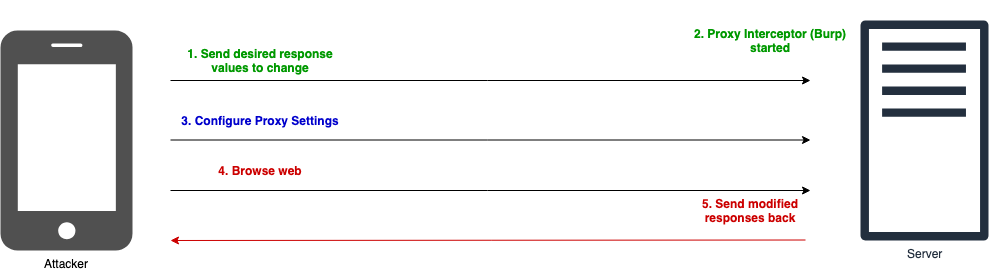

The diagram above was exported from draw.io. Its source (the exported page's mxGraphModel, read from the mxfile embedded in the PNG):
<mxGraphModel dx="2398" dy="1369" grid="1" gridSize="10" guides="1" tooltips="1" connect="1" arrows="1" fold="1" page="1" pageScale="1" pageWidth="1400" pageHeight="850" math="0" shadow="0">
  <root>
    <mxCell id="0" />
    <mxCell id="1" parent="0" />
    <mxCell id="rcOImG2O3P6QG_c8bNSQ-2" value="Server" style="outlineConnect=0;fontColor=#232F3E;gradientColor=none;fillColor=#232F3E;strokeColor=none;dashed=0;verticalLabelPosition=bottom;verticalAlign=top;align=center;html=1;fontSize=12;fontStyle=0;aspect=fixed;pointerEvents=1;shape=mxgraph.aws4.traditional_server;" vertex="1" parent="1">
      <mxGeometry x="1010" y="160" width="128" height="220" as="geometry" />
    </mxCell>
    <mxCell id="rcOImG2O3P6QG_c8bNSQ-6" value="Attacker" style="pointerEvents=1;shadow=0;dashed=0;html=1;strokeColor=none;fillColor=#505050;labelPosition=center;verticalLabelPosition=bottom;verticalAlign=top;outlineConnect=0;align=center;shape=mxgraph.office.devices.cell_phone_iphone_standalone;" vertex="1" parent="1">
      <mxGeometry x="150" y="170" width="132" height="220" as="geometry" />
    </mxCell>
    <mxCell id="rcOImG2O3P6QG_c8bNSQ-7" value="" style="endArrow=classic;html=1;" edge="1" parent="1">
      <mxGeometry width="50" height="50" relative="1" as="geometry">
        <mxPoint x="320" y="220" as="sourcePoint" />
        <mxPoint x="960" y="220" as="targetPoint" />
      </mxGeometry>
    </mxCell>
    <mxCell id="rcOImG2O3P6QG_c8bNSQ-8" value="&lt;b&gt;&lt;font color=&quot;#009900&quot;&gt;1. Send desired response values to change&lt;/font&gt;&lt;/b&gt;" style="text;html=1;strokeColor=none;fillColor=none;align=center;verticalAlign=middle;whiteSpace=wrap;rounded=0;" vertex="1" parent="1">
      <mxGeometry x="330" y="160" width="160" height="80" as="geometry" />
    </mxCell>
    <mxCell id="rcOImG2O3P6QG_c8bNSQ-9" value="&lt;b&gt;&lt;font color=&quot;#009900&quot;&gt;2. Proxy Interceptor (Burp) started&lt;/font&gt;&lt;/b&gt;" style="text;html=1;strokeColor=none;fillColor=none;align=center;verticalAlign=middle;whiteSpace=wrap;rounded=0;" vertex="1" parent="1">
      <mxGeometry x="840" y="140" width="160" height="80" as="geometry" />
    </mxCell>
    <mxCell id="rcOImG2O3P6QG_c8bNSQ-11" value="" style="endArrow=classic;html=1;" edge="1" parent="1">
      <mxGeometry width="50" height="50" relative="1" as="geometry">
        <mxPoint x="320" y="279.5" as="sourcePoint" />
        <mxPoint x="960" y="279.5" as="targetPoint" />
      </mxGeometry>
    </mxCell>
    <mxCell id="rcOImG2O3P6QG_c8bNSQ-12" value="&lt;b&gt;&lt;font color=&quot;#0000cc&quot;&gt;3. Configure Proxy Settings&lt;/font&gt;&lt;/b&gt;" style="text;html=1;strokeColor=none;fillColor=none;align=center;verticalAlign=middle;whiteSpace=wrap;rounded=0;" vertex="1" parent="1">
      <mxGeometry x="330" y="220" width="160" height="80" as="geometry" />
    </mxCell>
    <mxCell id="rcOImG2O3P6QG_c8bNSQ-13" value="" style="endArrow=classic;html=1;" edge="1" parent="1">
      <mxGeometry width="50" height="50" relative="1" as="geometry">
        <mxPoint x="320" y="330" as="sourcePoint" />
        <mxPoint x="960" y="330" as="targetPoint" />
      </mxGeometry>
    </mxCell>
    <mxCell id="rcOImG2O3P6QG_c8bNSQ-14" value="&lt;b&gt;&lt;font color=&quot;#cc0000&quot;&gt;4. Browse web&lt;/font&gt;&lt;/b&gt;" style="text;html=1;strokeColor=none;fillColor=none;align=center;verticalAlign=middle;whiteSpace=wrap;rounded=0;" vertex="1" parent="1">
      <mxGeometry x="330" y="270" width="160" height="80" as="geometry" />
    </mxCell>
    <mxCell id="rcOImG2O3P6QG_c8bNSQ-16" value="&lt;b&gt;&lt;font color=&quot;#cc0000&quot;&gt;5. Send modified responses back&lt;/font&gt;&lt;/b&gt;" style="text;html=1;strokeColor=none;fillColor=none;align=center;verticalAlign=middle;whiteSpace=wrap;rounded=0;" vertex="1" parent="1">
      <mxGeometry x="820" y="310" width="160" height="80" as="geometry" />
    </mxCell>
    <mxCell id="rcOImG2O3P6QG_c8bNSQ-17" value="" style="endArrow=classic;html=1;strokeColor=#CC0000;" edge="1" parent="1">
      <mxGeometry width="50" height="50" relative="1" as="geometry">
        <mxPoint x="955" y="379.5" as="sourcePoint" />
        <mxPoint x="320" y="380" as="targetPoint" />
      </mxGeometry>
    </mxCell>
  </root>
</mxGraphModel>